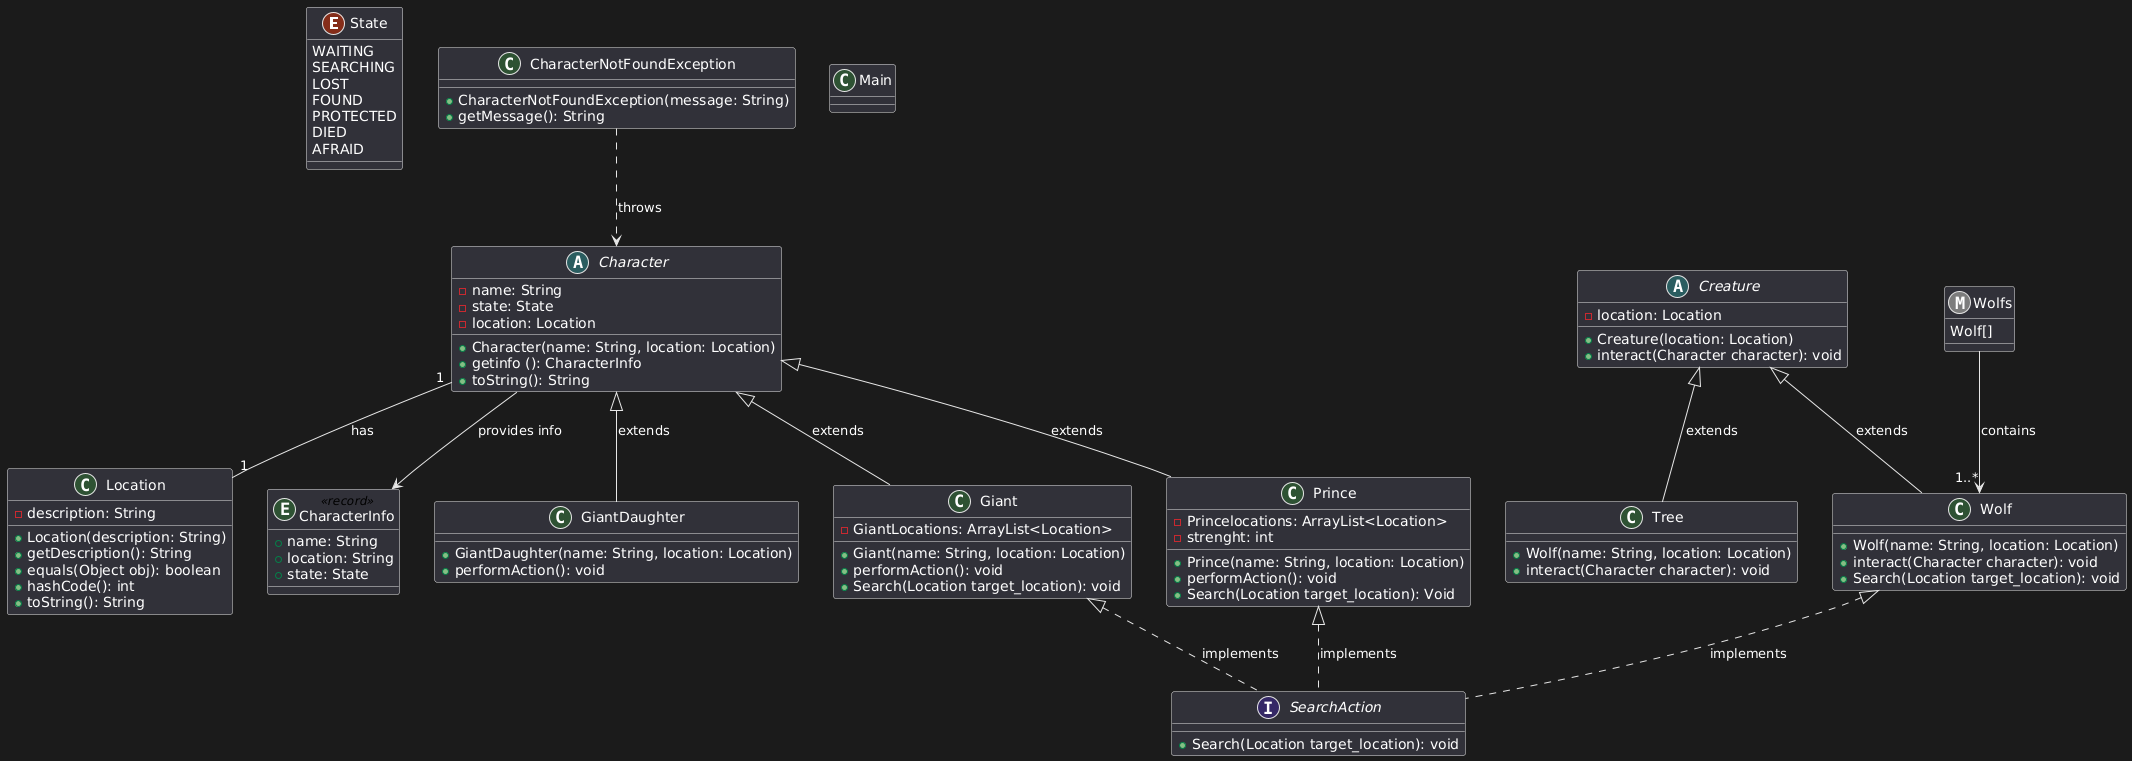

The diagram above was rendered by PlantUML. Its source (embedded in the PNG):
@startuml
' Определение возможных статусов для персонажей
enum State {
    WAITING
    SEARCHING
    LOST
    FOUND
    PROTECTED
    DIED
    AFRAID
}

' Интерфейс для действий поиска
interface SearchAction {
    + Search(Location target_location): void
}

' Абстрактный класс для персонажей
abstract class Character {
    - name: String
    - state: State
    - location: Location
    + Character(name: String, location: Location)
    + getinfo (): CharacterInfo
    + toString(): String
}

' Абстрактный класс для персонажейАбстрактный класс для всех обектов, взаимодействущих с персоонажами, но не явл. ими
abstract class Creature{
    - location: Location
    + Creature(location: Location)
    + interact(Character character): void
}

' Классы для конкретных персонажей
class GiantDaughter {
    + GiantDaughter(name: String, location: Location)
    + performAction(): void
}

class Giant {
    - GiantLocations: ArrayList<Location>
    + Giant(name: String, location: Location)
    + performAction(): void
    + Search(Location target_location): void
}

class Prince {
    - Princelocations: ArrayList<Location>
    - strenght: int
    + Prince(name: String, location: Location)
    + performAction(): void
    + Search(Location target_location): Void
}
' Классы-наследники Creature 
class Wolf {
    + Wolf(name: String, location: Location)
    + interact(Character character): void
    + Search(Location target_location): void
}

class Tree {
    + Wolf(name: String, location: Location)
    + interact(Character character): void
}

' Класс для локаций
class Location {
    - description: String
    + Location(description: String)
    + getDescription(): String
    + equals(Object obj): boolean
    + hashCode(): int
    + toString(): String
}

' Исключение для ситуации, когда персонаж потерян
class CharacterNotFoundException {
    + CharacterNotFoundException(message: String)
    + getMessage(): String
}

'record для информации о персонажах
entity CharacterInfo <<record>> {
    + name: String
    + location: String
    + state: State
}

' Массив волков
metaclass Wolfs {
    Wolf[]
}

class Main {}
' Связи между классами
Character <|-- GiantDaughter: extends
Character <|-- Giant: extends
Character <|-- Prince: extends
Creature <|-- Wolf: extends
Creature <|-- Tree: extends

' Добавление связи классов и интерфейса SearchAction
Prince <|.. SearchAction : implements
Giant <|.. SearchAction : implements
Wolf <|.. SearchAction : implements


Character "1" -- "1" Location : has
CharacterNotFoundException ..> Character : throws
Wolfs --> "1..*" Wolf : "contains"

' Связь record с классом Character
Character --> CharacterInfo : "provides info"
@enduml